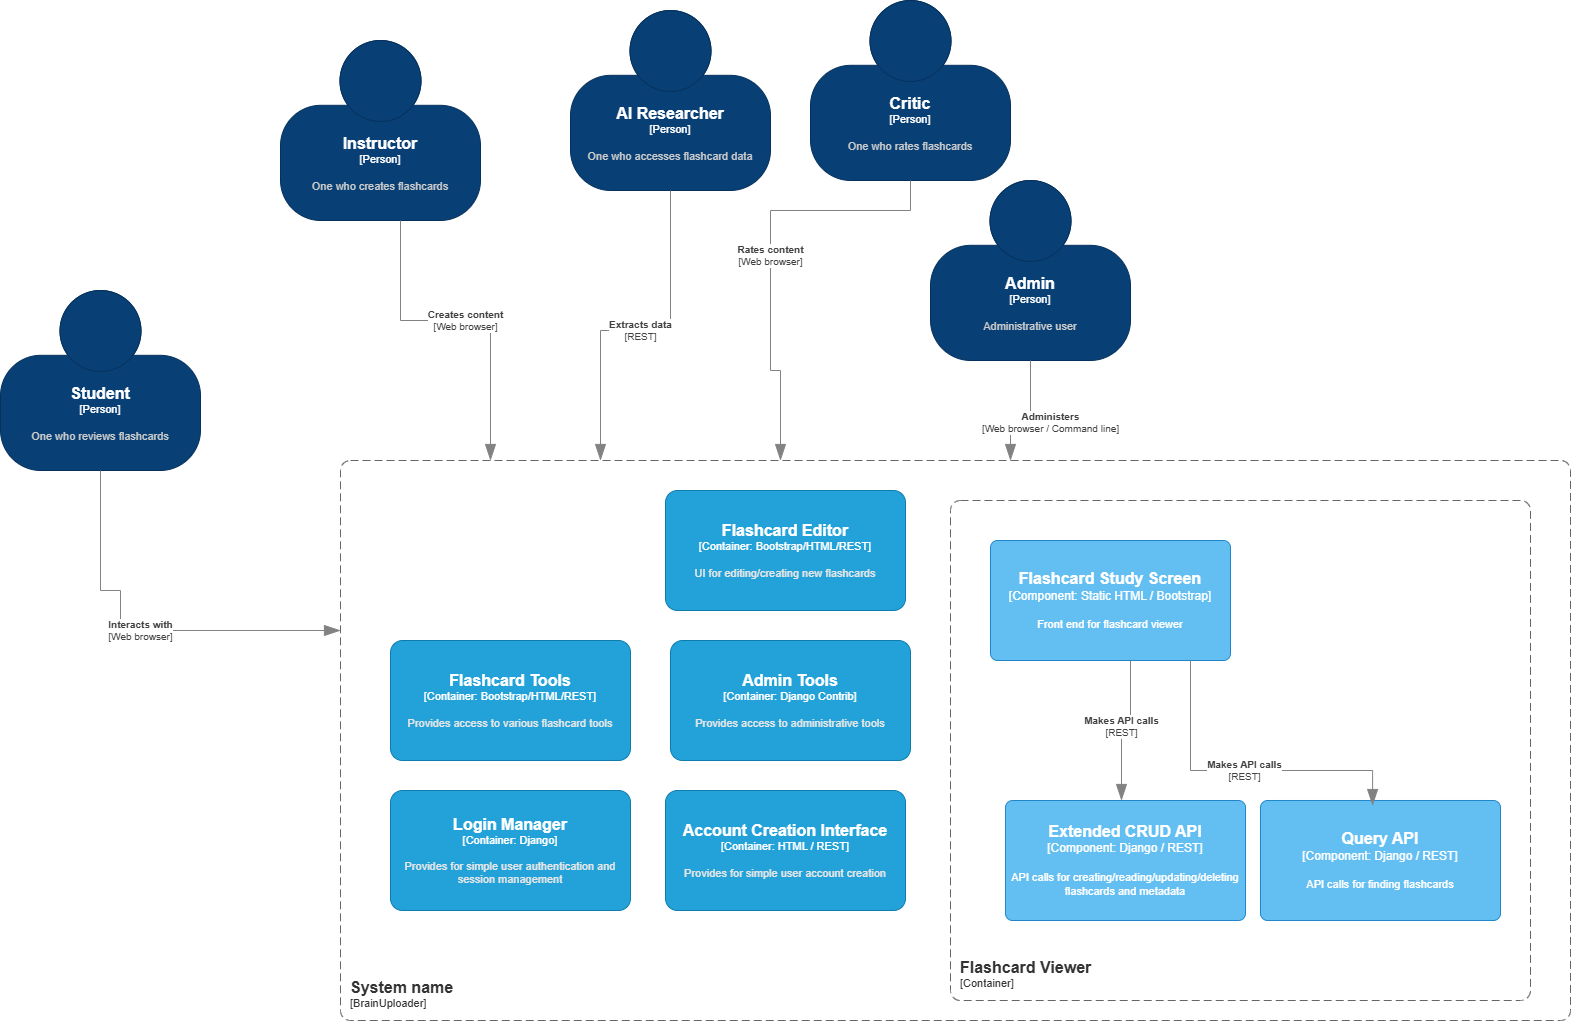

The diagram above was exported from draw.io. Its source (the exported page's mxGraphModel, read from the mxfile embedded in the PNG):
<mxGraphModel dx="584" dy="1838" grid="1" gridSize="10" guides="1" tooltips="1" connect="1" arrows="1" fold="1" page="1" pageScale="1" pageWidth="850" pageHeight="1100" math="0" shadow="0">
  <root>
    <mxCell id="0" />
    <mxCell id="1" parent="0" />
    <object placeholders="1" c4Name="Student" c4Type="Person" c4Description="One who reviews flashcards" label="&lt;font style=&quot;font-size: 16px&quot;&gt;&lt;b&gt;%c4Name%&lt;/b&gt;&lt;/font&gt;&lt;div&gt;[%c4Type%]&lt;/div&gt;&lt;br&gt;&lt;div&gt;&lt;font style=&quot;font-size: 11px&quot;&gt;&lt;font color=&quot;#cccccc&quot;&gt;%c4Description%&lt;/font&gt;&lt;/div&gt;" id="kRtpTgY9d-fXWuKwWc5P-1">
      <mxCell style="html=1;fontSize=11;dashed=0;whiteSpace=wrap;fillColor=#083F75;strokeColor=#06315C;fontColor=#ffffff;shape=mxgraph.c4.person2;align=center;metaEdit=1;points=[[0.5,0,0],[1,0.5,0],[1,0.75,0],[0.75,1,0],[0.5,1,0],[0.25,1,0],[0,0.75,0],[0,0.5,0]];resizable=0;" parent="1" vertex="1">
        <mxGeometry x="1120" y="-20" width="200" height="180" as="geometry" />
      </mxCell>
    </object>
    <object placeholders="1" c4Name="Instructor" c4Type="Person" c4Description="One who creates flashcards" label="&lt;font style=&quot;font-size: 16px&quot;&gt;&lt;b&gt;%c4Name%&lt;/b&gt;&lt;/font&gt;&lt;div&gt;[%c4Type%]&lt;/div&gt;&lt;br&gt;&lt;div&gt;&lt;font style=&quot;font-size: 11px&quot;&gt;&lt;font color=&quot;#cccccc&quot;&gt;%c4Description%&lt;/font&gt;&lt;/div&gt;" id="kRtpTgY9d-fXWuKwWc5P-2">
      <mxCell style="html=1;fontSize=11;dashed=0;whiteSpace=wrap;fillColor=#083F75;strokeColor=#06315C;fontColor=#ffffff;shape=mxgraph.c4.person2;align=center;metaEdit=1;points=[[0.5,0,0],[1,0.5,0],[1,0.75,0],[0.75,1,0],[0.5,1,0],[0.25,1,0],[0,0.75,0],[0,0.5,0]];resizable=0;" parent="1" vertex="1">
        <mxGeometry x="1400" y="-270" width="200" height="180" as="geometry" />
      </mxCell>
    </object>
    <object placeholders="1" c4Name="Critic" c4Type="Person" c4Description="One who rates flashcards" label="&lt;font style=&quot;font-size: 16px&quot;&gt;&lt;b&gt;%c4Name%&lt;/b&gt;&lt;/font&gt;&lt;div&gt;[%c4Type%]&lt;/div&gt;&lt;br&gt;&lt;div&gt;&lt;font style=&quot;font-size: 11px&quot;&gt;&lt;font color=&quot;#cccccc&quot;&gt;%c4Description%&lt;/font&gt;&lt;/div&gt;" id="kRtpTgY9d-fXWuKwWc5P-3">
      <mxCell style="html=1;fontSize=11;dashed=0;whiteSpace=wrap;fillColor=#083F75;strokeColor=#06315C;fontColor=#ffffff;shape=mxgraph.c4.person2;align=center;metaEdit=1;points=[[0.5,0,0],[1,0.5,0],[1,0.75,0],[0.75,1,0],[0.5,1,0],[0.25,1,0],[0,0.75,0],[0,0.5,0]];resizable=0;" parent="1" vertex="1">
        <mxGeometry x="1930" y="-310" width="200" height="180" as="geometry" />
      </mxCell>
    </object>
    <object placeholders="1" c4Name="AI Researcher" c4Type="Person" c4Description="One who accesses flashcard data" label="&lt;font style=&quot;font-size: 16px&quot;&gt;&lt;b&gt;%c4Name%&lt;/b&gt;&lt;/font&gt;&lt;div&gt;[%c4Type%]&lt;/div&gt;&lt;br&gt;&lt;div&gt;&lt;font style=&quot;font-size: 11px&quot;&gt;&lt;font color=&quot;#cccccc&quot;&gt;%c4Description%&lt;/font&gt;&lt;/div&gt;" id="kRtpTgY9d-fXWuKwWc5P-4">
      <mxCell style="html=1;fontSize=11;dashed=0;whiteSpace=wrap;fillColor=#083F75;strokeColor=#06315C;fontColor=#ffffff;shape=mxgraph.c4.person2;align=center;metaEdit=1;points=[[0.5,0,0],[1,0.5,0],[1,0.75,0],[0.75,1,0],[0.5,1,0],[0.25,1,0],[0,0.75,0],[0,0.5,0]];resizable=0;" parent="1" vertex="1">
        <mxGeometry x="1690" y="-300" width="200" height="180" as="geometry" />
      </mxCell>
    </object>
    <object placeholders="1" c4Type="Relationship" c4Technology="Web browser" c4Description="Interacts with" label="&lt;div style=&quot;text-align: left&quot;&gt;&lt;div style=&quot;text-align: center&quot;&gt;&lt;b&gt;%c4Description%&lt;/b&gt;&lt;/div&gt;&lt;div style=&quot;text-align: center&quot;&gt;[%c4Technology%]&lt;/div&gt;&lt;/div&gt;" id="kRtpTgY9d-fXWuKwWc5P-5">
      <mxCell style="endArrow=blockThin;html=1;fontSize=10;fontColor=#404040;strokeWidth=1;endFill=1;strokeColor=#828282;elbow=vertical;metaEdit=1;endSize=14;startSize=14;jumpStyle=arc;jumpSize=16;rounded=0;edgeStyle=orthogonalEdgeStyle;exitX=0.5;exitY=1;exitDx=0;exitDy=0;exitPerimeter=0;" parent="1" source="kRtpTgY9d-fXWuKwWc5P-1" edge="1">
        <mxGeometry width="240" relative="1" as="geometry">
          <mxPoint x="1120" y="230" as="sourcePoint" />
          <mxPoint x="1460" y="320" as="targetPoint" />
          <Array as="points">
            <mxPoint x="1220" y="280" />
            <mxPoint x="1240" y="280" />
            <mxPoint x="1240" y="320" />
          </Array>
        </mxGeometry>
      </mxCell>
    </object>
    <object placeholders="1" c4Type="Relationship" c4Technology="REST" c4Description="Extracts data" label="&lt;div style=&quot;text-align: left&quot;&gt;&lt;div style=&quot;text-align: center&quot;&gt;&lt;b&gt;%c4Description%&lt;/b&gt;&lt;/div&gt;&lt;div style=&quot;text-align: center&quot;&gt;[%c4Technology%]&lt;/div&gt;&lt;/div&gt;" id="kRtpTgY9d-fXWuKwWc5P-6">
      <mxCell style="endArrow=blockThin;html=1;fontSize=10;fontColor=#404040;strokeWidth=1;endFill=1;strokeColor=#828282;elbow=vertical;metaEdit=1;endSize=14;startSize=14;jumpStyle=arc;jumpSize=16;rounded=0;edgeStyle=orthogonalEdgeStyle;" parent="1" source="kRtpTgY9d-fXWuKwWc5P-4" edge="1">
        <mxGeometry width="240" relative="1" as="geometry">
          <mxPoint x="1480" y="430" as="sourcePoint" />
          <mxPoint x="1720" y="150" as="targetPoint" />
          <Array as="points">
            <mxPoint x="1790" y="20" />
            <mxPoint x="1720" y="20" />
          </Array>
        </mxGeometry>
      </mxCell>
    </object>
    <object placeholders="1" c4Type="Relationship" c4Technology="Web browser" c4Description="Creates content" label="&lt;div style=&quot;text-align: left&quot;&gt;&lt;div style=&quot;text-align: center&quot;&gt;&lt;b&gt;%c4Description%&lt;/b&gt;&lt;/div&gt;&lt;div style=&quot;text-align: center&quot;&gt;[%c4Technology%]&lt;/div&gt;&lt;/div&gt;" id="kRtpTgY9d-fXWuKwWc5P-7">
      <mxCell style="endArrow=blockThin;html=1;fontSize=10;fontColor=#404040;strokeWidth=1;endFill=1;strokeColor=#828282;elbow=vertical;metaEdit=1;endSize=14;startSize=14;jumpStyle=arc;jumpSize=16;rounded=0;edgeStyle=orthogonalEdgeStyle;" parent="1" source="kRtpTgY9d-fXWuKwWc5P-2" edge="1">
        <mxGeometry width="240" relative="1" as="geometry">
          <mxPoint x="1485" y="520" as="sourcePoint" />
          <mxPoint x="1610" y="150" as="targetPoint" />
          <Array as="points">
            <mxPoint x="1520" y="10" />
            <mxPoint x="1610" y="10" />
          </Array>
        </mxGeometry>
      </mxCell>
    </object>
    <object placeholders="1" c4Type="Relationship" c4Technology="Web browser" c4Description="Rates content" label="&lt;div style=&quot;text-align: left&quot;&gt;&lt;div style=&quot;text-align: center&quot;&gt;&lt;b&gt;%c4Description%&lt;/b&gt;&lt;/div&gt;&lt;div style=&quot;text-align: center&quot;&gt;[%c4Technology%]&lt;/div&gt;&lt;/div&gt;" id="kRtpTgY9d-fXWuKwWc5P-8">
      <mxCell style="endArrow=blockThin;html=1;fontSize=10;fontColor=#404040;strokeWidth=1;endFill=1;strokeColor=#828282;elbow=vertical;metaEdit=1;endSize=14;startSize=14;jumpStyle=arc;jumpSize=16;rounded=0;edgeStyle=orthogonalEdgeStyle;entryX=1;entryY=0.5;entryDx=0;entryDy=0;entryPerimeter=0;exitX=0.5;exitY=1;exitDx=0;exitDy=0;exitPerimeter=0;" parent="1" source="kRtpTgY9d-fXWuKwWc5P-3" edge="1">
        <mxGeometry width="240" relative="1" as="geometry">
          <mxPoint x="2400" y="-350" as="sourcePoint" />
          <mxPoint x="1900" y="150" as="targetPoint" />
          <Array as="points">
            <mxPoint x="2030" y="-100" />
            <mxPoint x="1890" y="-100" />
            <mxPoint x="1890" y="60" />
            <mxPoint x="1900" y="60" />
          </Array>
        </mxGeometry>
      </mxCell>
    </object>
    <object placeholders="1" c4Name="Admin" c4Type="Person" c4Description="Administrative user" label="&lt;font style=&quot;font-size: 16px&quot;&gt;&lt;b&gt;%c4Name%&lt;/b&gt;&lt;/font&gt;&lt;div&gt;[%c4Type%]&lt;/div&gt;&lt;br&gt;&lt;div&gt;&lt;font style=&quot;font-size: 11px&quot;&gt;&lt;font color=&quot;#cccccc&quot;&gt;%c4Description%&lt;/font&gt;&lt;/div&gt;" id="kRtpTgY9d-fXWuKwWc5P-9">
      <mxCell style="html=1;fontSize=11;dashed=0;whiteSpace=wrap;fillColor=#083F75;strokeColor=#06315C;fontColor=#ffffff;shape=mxgraph.c4.person2;align=center;metaEdit=1;points=[[0.5,0,0],[1,0.5,0],[1,0.75,0],[0.75,1,0],[0.5,1,0],[0.25,1,0],[0,0.75,0],[0,0.5,0]];resizable=0;" parent="1" vertex="1">
        <mxGeometry x="2050" y="-130" width="200" height="180" as="geometry" />
      </mxCell>
    </object>
    <object placeholders="1" c4Type="Relationship" c4Technology="Web browser / Command line" c4Description="Administers" label="&lt;div style=&quot;text-align: left&quot;&gt;&lt;div style=&quot;text-align: center&quot;&gt;&lt;b&gt;%c4Description%&lt;/b&gt;&lt;/div&gt;&lt;div style=&quot;text-align: center&quot;&gt;[%c4Technology%]&lt;/div&gt;&lt;/div&gt;" id="kRtpTgY9d-fXWuKwWc5P-10">
      <mxCell style="endArrow=blockThin;html=1;fontSize=10;fontColor=#404040;strokeWidth=1;endFill=1;strokeColor=#828282;elbow=vertical;metaEdit=1;endSize=14;startSize=14;jumpStyle=arc;jumpSize=16;rounded=0;edgeStyle=orthogonalEdgeStyle;exitX=0.5;exitY=1;exitDx=0;exitDy=0;exitPerimeter=0;" parent="1" source="kRtpTgY9d-fXWuKwWc5P-9" edge="1">
        <mxGeometry x="0.0275" y="20" width="240" relative="1" as="geometry">
          <mxPoint x="3050" y="360" as="sourcePoint" />
          <mxPoint x="2130" y="150" as="targetPoint" />
          <Array as="points">
            <mxPoint x="2150" y="120" />
            <mxPoint x="2130" y="120" />
          </Array>
          <mxPoint as="offset" />
        </mxGeometry>
      </mxCell>
    </object>
    <object placeholders="1" c4Name="System name" c4Type="SystemScopeBoundary" c4Application="BrainUploader" label="&lt;font style=&quot;font-size: 16px&quot;&gt;&lt;b&gt;&lt;div style=&quot;text-align: left&quot;&gt;%c4Name%&lt;/div&gt;&lt;/b&gt;&lt;/font&gt;&lt;div style=&quot;text-align: left&quot;&gt;[%c4Application%]&lt;/div&gt;" id="kRtpTgY9d-fXWuKwWc5P-11">
      <mxCell style="rounded=1;fontSize=11;whiteSpace=wrap;html=1;dashed=1;arcSize=20;fillColor=none;strokeColor=#666666;fontColor=#333333;labelBackgroundColor=none;align=left;verticalAlign=bottom;labelBorderColor=none;spacingTop=0;spacing=10;dashPattern=8 4;metaEdit=1;rotatable=0;perimeter=rectanglePerimeter;noLabel=0;labelPadding=0;allowArrows=0;connectable=0;expand=0;recursiveResize=0;editable=1;pointerEvents=0;absoluteArcSize=1;points=[[0.25,0,0],[0.5,0,0],[0.75,0,0],[1,0.25,0],[1,0.5,0],[1,0.75,0],[0.75,1,0],[0.5,1,0],[0.25,1,0],[0,0.75,0],[0,0.5,0],[0,0.25,0]];" parent="1" vertex="1">
        <mxGeometry x="1460" y="150" width="1230" height="560" as="geometry" />
      </mxCell>
    </object>
    <object placeholders="1" c4Name="Flashcard Editor" c4Type="Container" c4Technology="Bootstrap/HTML/REST" c4Description="UI for editing/creating new flashcards" label="&lt;font style=&quot;font-size: 16px&quot;&gt;&lt;b&gt;%c4Name%&lt;/b&gt;&lt;/font&gt;&lt;div&gt;[%c4Type%: %c4Technology%]&lt;/div&gt;&lt;br&gt;&lt;div&gt;&lt;font style=&quot;font-size: 11px&quot;&gt;&lt;font color=&quot;#E6E6E6&quot;&gt;%c4Description%&lt;/font&gt;&lt;/div&gt;" id="kRtpTgY9d-fXWuKwWc5P-13">
      <mxCell style="rounded=1;whiteSpace=wrap;html=1;fontSize=11;labelBackgroundColor=none;fillColor=#23A2D9;fontColor=#ffffff;align=center;arcSize=10;strokeColor=#0E7DAD;metaEdit=1;resizable=0;points=[[0.25,0,0],[0.5,0,0],[0.75,0,0],[1,0.25,0],[1,0.5,0],[1,0.75,0],[0.75,1,0],[0.5,1,0],[0.25,1,0],[0,0.75,0],[0,0.5,0],[0,0.25,0]];" parent="1" vertex="1">
        <mxGeometry x="1785" y="180" width="240" height="120" as="geometry" />
      </mxCell>
    </object>
    <object placeholders="1" c4Name="Flashcard Tools" c4Type="Container" c4Technology="Bootstrap/HTML/REST" c4Description="Provides access to various flashcard tools" label="&lt;font style=&quot;font-size: 16px&quot;&gt;&lt;b&gt;%c4Name%&lt;/b&gt;&lt;/font&gt;&lt;div&gt;[%c4Type%: %c4Technology%]&lt;/div&gt;&lt;br&gt;&lt;div&gt;&lt;font style=&quot;font-size: 11px&quot;&gt;&lt;font color=&quot;#E6E6E6&quot;&gt;%c4Description%&lt;/font&gt;&lt;/div&gt;" id="kRtpTgY9d-fXWuKwWc5P-14">
      <mxCell style="rounded=1;whiteSpace=wrap;html=1;fontSize=11;labelBackgroundColor=none;fillColor=#23A2D9;fontColor=#ffffff;align=center;arcSize=10;strokeColor=#0E7DAD;metaEdit=1;resizable=0;points=[[0.25,0,0],[0.5,0,0],[0.75,0,0],[1,0.25,0],[1,0.5,0],[1,0.75,0],[0.75,1,0],[0.5,1,0],[0.25,1,0],[0,0.75,0],[0,0.5,0],[0,0.25,0]];" parent="1" vertex="1">
        <mxGeometry x="1510" y="330" width="240" height="120" as="geometry" />
      </mxCell>
    </object>
    <object placeholders="1" c4Name="Admin Tools" c4Type="Container" c4Technology="Django Contrib" c4Description="Provides access to administrative tools" label="&lt;font style=&quot;font-size: 16px&quot;&gt;&lt;b&gt;%c4Name%&lt;/b&gt;&lt;/font&gt;&lt;div&gt;[%c4Type%: %c4Technology%]&lt;/div&gt;&lt;br&gt;&lt;div&gt;&lt;font style=&quot;font-size: 11px&quot;&gt;&lt;font color=&quot;#E6E6E6&quot;&gt;%c4Description%&lt;/font&gt;&lt;/div&gt;" id="kRtpTgY9d-fXWuKwWc5P-15">
      <mxCell style="rounded=1;whiteSpace=wrap;html=1;fontSize=11;labelBackgroundColor=none;fillColor=#23A2D9;fontColor=#ffffff;align=center;arcSize=10;strokeColor=#0E7DAD;metaEdit=1;resizable=0;points=[[0.25,0,0],[0.5,0,0],[0.75,0,0],[1,0.25,0],[1,0.5,0],[1,0.75,0],[0.75,1,0],[0.5,1,0],[0.25,1,0],[0,0.75,0],[0,0.5,0],[0,0.25,0]];" parent="1" vertex="1">
        <mxGeometry x="1790" y="330" width="240" height="120" as="geometry" />
      </mxCell>
    </object>
    <object placeholders="1" c4Name="Login Manager" c4Type="Container" c4Technology="Django" c4Description="Provides for simple user authentication and session management" label="&lt;font style=&quot;font-size: 16px&quot;&gt;&lt;b&gt;%c4Name%&lt;/b&gt;&lt;/font&gt;&lt;div&gt;[%c4Type%: %c4Technology%]&lt;/div&gt;&lt;br&gt;&lt;div&gt;&lt;font style=&quot;font-size: 11px&quot;&gt;&lt;font color=&quot;#E6E6E6&quot;&gt;%c4Description%&lt;/font&gt;&lt;/div&gt;" id="kRtpTgY9d-fXWuKwWc5P-16">
      <mxCell style="rounded=1;whiteSpace=wrap;html=1;fontSize=11;labelBackgroundColor=none;fillColor=#23A2D9;fontColor=#ffffff;align=center;arcSize=10;strokeColor=#0E7DAD;metaEdit=1;resizable=0;points=[[0.25,0,0],[0.5,0,0],[0.75,0,0],[1,0.25,0],[1,0.5,0],[1,0.75,0],[0.75,1,0],[0.5,1,0],[0.25,1,0],[0,0.75,0],[0,0.5,0],[0,0.25,0]];" parent="1" vertex="1">
        <mxGeometry x="1510" y="480" width="240" height="120" as="geometry" />
      </mxCell>
    </object>
    <object placeholders="1" c4Name="Account Creation Interface" c4Type="Container" c4Technology="HTML / REST" c4Description="Provides for simple user account creation" label="&lt;font style=&quot;font-size: 16px&quot;&gt;&lt;b&gt;%c4Name%&lt;/b&gt;&lt;/font&gt;&lt;div&gt;[%c4Type%: %c4Technology%]&lt;/div&gt;&lt;br&gt;&lt;div&gt;&lt;font style=&quot;font-size: 11px&quot;&gt;&lt;font color=&quot;#E6E6E6&quot;&gt;%c4Description%&lt;/font&gt;&lt;/div&gt;" id="kRtpTgY9d-fXWuKwWc5P-17">
      <mxCell style="rounded=1;whiteSpace=wrap;html=1;fontSize=11;labelBackgroundColor=none;fillColor=#23A2D9;fontColor=#ffffff;align=center;arcSize=10;strokeColor=#0E7DAD;metaEdit=1;resizable=0;points=[[0.25,0,0],[0.5,0,0],[0.75,0,0],[1,0.25,0],[1,0.5,0],[1,0.75,0],[0.75,1,0],[0.5,1,0],[0.25,1,0],[0,0.75,0],[0,0.5,0],[0,0.25,0]];" parent="1" vertex="1">
        <mxGeometry x="1785" y="480" width="240" height="120" as="geometry" />
      </mxCell>
    </object>
    <object placeholders="1" c4Name="Flashcard Viewer" c4Type="ContainerScopeBoundary" c4Application="Container" label="&lt;font style=&quot;font-size: 16px&quot;&gt;&lt;b&gt;&lt;div style=&quot;text-align: left&quot;&gt;%c4Name%&lt;/div&gt;&lt;/b&gt;&lt;/font&gt;&lt;div style=&quot;text-align: left&quot;&gt;[%c4Application%]&lt;/div&gt;" id="kRtpTgY9d-fXWuKwWc5P-18">
      <mxCell style="rounded=1;fontSize=11;whiteSpace=wrap;html=1;dashed=1;arcSize=20;fillColor=none;strokeColor=#666666;fontColor=#333333;labelBackgroundColor=none;align=left;verticalAlign=bottom;labelBorderColor=none;spacingTop=0;spacing=10;dashPattern=8 4;metaEdit=1;rotatable=0;perimeter=rectanglePerimeter;noLabel=0;labelPadding=0;allowArrows=0;connectable=0;expand=0;recursiveResize=0;editable=1;pointerEvents=0;absoluteArcSize=1;points=[[0.25,0,0],[0.5,0,0],[0.75,0,0],[1,0.25,0],[1,0.5,0],[1,0.75,0],[0.75,1,0],[0.5,1,0],[0.25,1,0],[0,0.75,0],[0,0.5,0],[0,0.25,0]];" parent="1" vertex="1">
        <mxGeometry x="2070" y="190" width="580" height="500" as="geometry" />
      </mxCell>
    </object>
    <object placeholders="1" c4Name="Flashcard Study Screen" c4Type="Component" c4Technology="Static HTML / Bootstrap" c4Description="Front end for flashcard viewer" label="&lt;font style=&quot;font-size: 16px&quot;&gt;&lt;b&gt;%c4Name%&lt;/b&gt;&lt;/font&gt;&lt;div&gt;[%c4Type%: %c4Technology%]&lt;/div&gt;&lt;br&gt;&lt;div&gt;&lt;font style=&quot;font-size: 11px&quot;&gt;%c4Description%&lt;/font&gt;&lt;/div&gt;" id="kRtpTgY9d-fXWuKwWc5P-19">
      <mxCell style="rounded=1;whiteSpace=wrap;html=1;labelBackgroundColor=none;fillColor=#63BEF2;fontColor=#ffffff;align=center;arcSize=6;strokeColor=#2086C9;metaEdit=1;resizable=0;points=[[0.25,0,0],[0.5,0,0],[0.75,0,0],[1,0.25,0],[1,0.5,0],[1,0.75,0],[0.75,1,0],[0.5,1,0],[0.25,1,0],[0,0.75,0],[0,0.5,0],[0,0.25,0]];" parent="1" vertex="1">
        <mxGeometry x="2110" y="230" width="240" height="120" as="geometry" />
      </mxCell>
    </object>
    <object placeholders="1" c4Name="Extended CRUD API" c4Type="Component" c4Technology="Django / REST" c4Description="API calls for creating/reading/updating/deleting flashcards and metadata" label="&lt;font style=&quot;font-size: 16px&quot;&gt;&lt;b&gt;%c4Name%&lt;/b&gt;&lt;/font&gt;&lt;div&gt;[%c4Type%: %c4Technology%]&lt;/div&gt;&lt;br&gt;&lt;div&gt;&lt;font style=&quot;font-size: 11px&quot;&gt;%c4Description%&lt;/font&gt;&lt;/div&gt;" id="kRtpTgY9d-fXWuKwWc5P-21">
      <mxCell style="rounded=1;whiteSpace=wrap;html=1;labelBackgroundColor=none;fillColor=#63BEF2;fontColor=#ffffff;align=center;arcSize=6;strokeColor=#2086C9;metaEdit=1;resizable=0;points=[[0.25,0,0],[0.5,0,0],[0.75,0,0],[1,0.25,0],[1,0.5,0],[1,0.75,0],[0.75,1,0],[0.5,1,0],[0.25,1,0],[0,0.75,0],[0,0.5,0],[0,0.25,0]];" parent="1" vertex="1">
        <mxGeometry x="2125" y="490" width="240" height="120" as="geometry" />
      </mxCell>
    </object>
    <object placeholders="1" c4Type="Relationship" c4Technology="REST" c4Description="Makes API calls" label="&lt;div style=&quot;text-align: left&quot;&gt;&lt;div style=&quot;text-align: center&quot;&gt;&lt;b&gt;%c4Description%&lt;/b&gt;&lt;/div&gt;&lt;div style=&quot;text-align: center&quot;&gt;[%c4Technology%]&lt;/div&gt;&lt;/div&gt;" id="tDOifqJ01Ss8-bR3LDP2-1">
      <mxCell style="endArrow=blockThin;html=1;fontSize=10;fontColor=#404040;strokeWidth=1;endFill=1;strokeColor=#828282;elbow=vertical;metaEdit=1;endSize=14;startSize=14;jumpStyle=arc;jumpSize=16;rounded=0;edgeStyle=orthogonalEdgeStyle;" parent="1" target="kRtpTgY9d-fXWuKwWc5P-21" edge="1">
        <mxGeometry width="240" relative="1" as="geometry">
          <mxPoint x="2250" y="350" as="sourcePoint" />
          <mxPoint x="2240" y="470" as="targetPoint" />
          <Array as="points">
            <mxPoint x="2250" y="410" />
            <mxPoint x="2241" y="410" />
          </Array>
        </mxGeometry>
      </mxCell>
    </object>
    <object placeholders="1" c4Name="Query API" c4Type="Component" c4Technology="Django / REST" c4Description="API calls for finding flashcards" label="&lt;font style=&quot;font-size: 16px&quot;&gt;&lt;b&gt;%c4Name%&lt;/b&gt;&lt;/font&gt;&lt;div&gt;[%c4Type%: %c4Technology%]&lt;/div&gt;&lt;br&gt;&lt;div&gt;&lt;font style=&quot;font-size: 11px&quot;&gt;%c4Description%&lt;/font&gt;&lt;/div&gt;" id="w5O0aA2cgvMyjgkUbHec-1">
      <mxCell style="rounded=1;whiteSpace=wrap;html=1;labelBackgroundColor=none;fillColor=#63BEF2;fontColor=#ffffff;align=center;arcSize=6;strokeColor=#2086C9;metaEdit=1;resizable=0;points=[[0.25,0,0],[0.5,0,0],[0.75,0,0],[1,0.25,0],[1,0.5,0],[1,0.75,0],[0.75,1,0],[0.5,1,0],[0.25,1,0],[0,0.75,0],[0,0.5,0],[0,0.25,0]];" vertex="1" parent="1">
        <mxGeometry x="2380" y="490" width="240" height="120" as="geometry" />
      </mxCell>
    </object>
    <object placeholders="1" c4Type="Relationship" c4Technology="REST" c4Description="Makes API calls" label="&lt;div style=&quot;text-align: left&quot;&gt;&lt;div style=&quot;text-align: center&quot;&gt;&lt;b&gt;%c4Description%&lt;/b&gt;&lt;/div&gt;&lt;div style=&quot;text-align: center&quot;&gt;[%c4Technology%]&lt;/div&gt;&lt;/div&gt;" id="w5O0aA2cgvMyjgkUbHec-2">
      <mxCell style="endArrow=blockThin;html=1;fontSize=10;fontColor=#404040;strokeWidth=1;endFill=1;strokeColor=#828282;elbow=vertical;metaEdit=1;endSize=14;startSize=14;jumpStyle=arc;jumpSize=16;rounded=0;edgeStyle=orthogonalEdgeStyle;entryX=0.467;entryY=0.042;entryDx=0;entryDy=0;entryPerimeter=0;" edge="1" parent="1" source="kRtpTgY9d-fXWuKwWc5P-19" target="w5O0aA2cgvMyjgkUbHec-1">
        <mxGeometry width="240" relative="1" as="geometry">
          <mxPoint x="2260" y="360" as="sourcePoint" />
          <mxPoint x="2251" y="500" as="targetPoint" />
          <Array as="points">
            <mxPoint x="2310" y="460" />
            <mxPoint x="2492" y="460" />
          </Array>
        </mxGeometry>
      </mxCell>
    </object>
  </root>
</mxGraphModel>